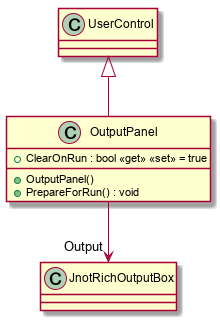

The diagram above was rendered by PlantUML. Its source (embedded in the PNG):
@startuml
class OutputPanel {
    + ClearOnRun : bool <<get>> <<set>> = true
    + OutputPanel()
    + PrepareForRun() : void
}
UserControl <|-- OutputPanel
OutputPanel --> "Output" JnotRichOutputBox
@enduml